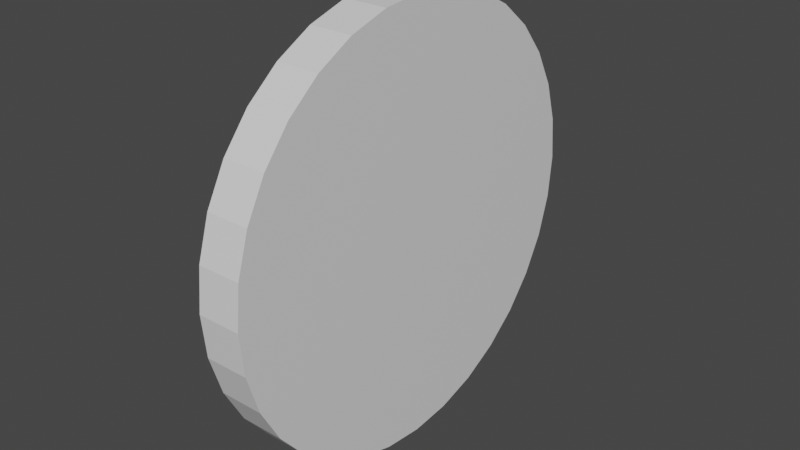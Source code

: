 # Source: levykiakko.blend  (saved by Blender 2.81.16; exported with 4.5.12 LTS)
import bpy
from mathutils import Matrix  # noqa: F401  (used for matrix-valued properties, if any)

bpy.ops.wm.read_factory_settings(use_empty=True)
scene = bpy.context.scene
scene.name = 'Scene'

# ---- collections
col_collection = bpy.data.collections.new('Collection'); scene.collection.children.link(col_collection)

# ---- materials (node trees are filled in below, after node groups)
mat_material = bpy.data.materials.new('Material')
mat_material.alpha_threshold = 0.0
mat_material.use_transparent_shadow = False
mat_material.line_color = (0.0, 0.0, 0.0, 1.0)

# ---- material node trees
mat_material.use_nodes = True; mat_material.node_tree.nodes.clear()
_N = mat_material.node_tree.nodes; _L = mat_material.node_tree.links
n0 = _N.new('ShaderNodeOutputMaterial'); n0.name = 'Material Output'; n0.location = (300, 300)
n1 = _N.new('ShaderNodeBsdfPrincipled'); n1.name = 'Principled BSDF'; n1.location = (10, 300)
n1.distribution = 'GGX'
n1.subsurface_method = 'BURLEY'
n1.inputs[2].default_value = 0.4
n1.inputs[3].default_value = 1.45
n1.inputs[27].default_value = (0.0, 0.0, 0.0, 1.0)
n1.inputs[28].default_value = 1.0
_L.new(n1.outputs[0], n0.inputs[0])
n0.is_active_output = True

# ---- world
world_world = bpy.data.worlds.new('World'); scene.world = world_world
world_world.use_nodes = True; world_world.node_tree.nodes.clear()
_N = world_world.node_tree.nodes; _L = world_world.node_tree.links
n0 = _N.new('ShaderNodeOutputWorld'); n0.name = 'World Output'; n0.location = (300, 300)
n1 = _N.new('ShaderNodeBackground'); n1.name = 'Background'; n1.location = (10, 300)
n1.inputs[0].default_value = (0.05088, 0.05088, 0.05088, 1.0)
_L.new(n1.outputs[0], n0.inputs[0])
n0.is_active_output = True
world_world.color = (0.05088, 0.05088, 0.05088)
world_world.use_sun_shadow = False
world_world.sun_shadow_jitter_overblur = 0.0

# ---- meshes
me_cube = bpy.data.meshes.new('Cube')
me_cube.from_pydata([(0.035, 0.3234, -0.1339), (-0.035, 0.3234, -0.1339), (0.035, 0.3433, -0.06828), (-0.035, 0.3433, -0.06828), (0.035, 0.35, 2.841e-08), (-0.035, 0.35, -1.331e-08), (-0.035, 0.291, -0.1944), (0.035, 0.291, -0.1944), (-0.035, 0.2475, -0.2475), (0.035, 0.2475, -0.2475), (-0.035, 0.1944, -0.291), (0.035, 0.1944, -0.291), (-0.035, 0.1339, -0.3234), (0.035, 0.1339, -0.3234), (-0.035, 0.06828, -0.3433), (0.035, 0.06828, -0.3433), (-0.035, 2.39e-07, -0.35), (0.035, 2.39e-07, -0.35), (-0.035, -0.06828, -0.3433), (0.035, -0.06828, -0.3433), (-0.035, -0.1339, -0.3234), (0.035, -0.1339, -0.3234), (-0.035, -0.1944, -0.291), (0.035, -0.1944, -0.291), (-0.035, -0.2475, -0.2475), (0.035, -0.2475, -0.2475), (-0.035, -0.291, -0.1944), (0.035, -0.291, -0.1944), (-0.035, -0.3234, -0.1339), (0.035, -0.3234, -0.1339), (-0.035, -0.3433, -0.06828), (0.035, -0.3433, -0.06828), (-0.035, -0.35, 1.119e-07), (0.035, -0.35, 1.536e-07), (-0.035, -0.3433, 0.06828), (0.035, -0.3433, 0.06828), (-0.035, -0.3234, 0.1339), (0.035, -0.3234, 0.1339), (-0.035, -0.291, 0.1944), (0.035, -0.291, 0.1944), (-0.035, -0.2475, 0.2475), (0.035, -0.2475, 0.2475), (-0.035, -0.1944, 0.291), (0.035, -0.1944, 0.291), (-0.035, -0.1339, 0.3234), (0.035, -0.1339, 0.3234), (-0.035, -0.06828, 0.3433), (0.035, -0.06828, 0.3433), (-0.035, 5.506e-07, 0.35), (0.035, 5.506e-07, 0.35), (-0.035, 0.06828, 0.3433), (0.035, 0.06828, 0.3433), (-0.035, 0.1339, 0.3234), (0.035, 0.1339, 0.3234), (-0.035, 0.1945, 0.291), (0.035, 0.1945, 0.291), (-0.035, 0.2475, 0.2475), (0.035, 0.2475, 0.2475), (-0.035, 0.291, 0.1944), (0.035, 0.291, 0.1944), (-0.035, 0.3234, 0.1339), (0.035, 0.3234, 0.1339), (-0.035, 0.3433, 0.06828), (0.035, 0.3433, 0.06828), (0.035, 0.1339, -0.3234), (0.035, 0.06828, -0.3433), (0.035, 2.39e-07, -0.35), (0.035, -0.06828, -0.3433), (0.035, -0.1339, -0.3234), (0.035, -0.1944, -0.291), (0.035, -0.2475, -0.2475), (0.035, -0.291, -0.1944), (0.035, -0.3234, -0.1339), (0.035, -0.3433, -0.06828), (0.035, -0.35, 1.536e-07), (0.035, -0.3433, 0.06828), (0.035, -0.3234, 0.1339), (0.035, -0.291, 0.1944), (0.035, -0.2475, 0.2475), (0.035, -0.1944, 0.291), (0.035, -0.1339, 0.3234), (0.035, -0.06828, 0.3433)], [(79, 78), (68, 67), (78, 77), (67, 66), (77, 76), (66, 65), (76, 75), (65, 64), (75, 74), (74, 73), (73, 72), (72, 71), (71, 70), (70, 69), (69, 68), (80, 79), (81, 80)], [(2, 4, 63, 61, 59, 57, 55, 53, 51, 49, 47, 45, 43, 41, 39, 37, 35, 33, 31, 29, 27, 25, 23, 21, 19, 17, 15, 13, 11, 9, 7, 0), (58, 59, 61, 60), (56, 57, 59, 58), (54, 55, 57, 56), (52, 53, 55, 54), (50, 51, 53, 52), (48, 49, 51, 50), (46, 47, 49, 48), (44, 45, 47, 46), (42, 43, 45, 44), (40, 41, 43, 42), (38, 39, 41, 40), (36, 37, 39, 38), (34, 35, 37, 36), (32, 33, 35, 34), (30, 31, 33, 32), (28, 29, 31, 30), (26, 27, 29, 28), (24, 25, 27, 26), (22, 23, 25, 24), (20, 21, 23, 22), (18, 19, 21, 20), (16, 17, 19, 18), (14, 15, 17, 16), (12, 13, 15, 14), (10, 11, 13, 12), (8, 9, 11, 10), (6, 7, 9, 8), (3, 1, 6, 8, 10, 12, 14, 16, 18, 20, 22, 24, 26, 28, 30, 32, 34, 36, 38, 40, 42, 44, 46, 48, 50, 52, 54, 56, 58, 60, 62, 5), (1, 0, 7, 6), (62, 63, 4, 5), (3, 2, 0, 1), (5, 4, 2, 3), (60, 61, 63, 62)])
_uv = me_cube.uv_layers.new(name='UVMap')
_uv.uv.foreach_set('vector', [0.2968, 0.4854, 0.25, 0.49, 0.2032, 0.4854, 0.1582, 0.4717, 0.1167, 0.4496, 0.08029, 0.4197, 0.05045, 0.3833, 0.02827, 0.3418, 0.01461, 0.2968, 0.01, 0.25, 0.01461, 0.2032, 0.02827, 0.1582, 0.05045, 0.1167, 0.08029, 0.08029, 0.1167, 0.05045, 0.1582, 0.02827, 0.2032, 0.01461, 0.25, 0.01, 0.2968, 0.01461, 0.3418, 0.02827, 0.3833, 0.05045, 0.4197, 0.08029, 0.4496, 0.1167, 0.4717, 0.1582, 0.4854, 0.2032, 0.49, 0.25, 0.4854, 0.2968, 0.4717, 0.3418, 0.4496, 0.3833, 0.4197, 0.4197, 0.3833, 0.4496, 0.3418, 0.4717, 0.09375, 0.5, 0.09375, 1.0, 0.0625, 1.0, 0.0625, 0.5, 0.125, 0.5, 0.125, 1.0, 0.09375, 1.0, 0.09375, 0.5, 0.1562, 0.5, 0.1562, 1.0, 0.125, 1.0, 0.125, 0.5, 0.1875, 0.5, 0.1875, 1.0, 0.1562, 1.0, 0.1562, 0.5, 0.2188, 0.5, 0.2188, 1.0, 0.1875, 1.0, 0.1875, 0.5, 0.25, 0.5, 0.25, 1.0, 0.2188, 1.0, 0.2188, 0.5, 0.2812, 0.5, 0.2812, 1.0, 0.25, 1.0, 0.25, 0.5, 0.3125, 0.5, 0.3125, 1.0, 0.2812, 1.0, 0.2812, 0.5, 0.3438, 0.5, 0.3438, 1.0, 0.3125, 1.0, 0.3125, 0.5, 0.375, 0.5, 0.375, 1.0, 0.3438, 1.0, 0.3438, 0.5, 0.4062, 0.5, 0.4062, 1.0, 0.375, 1.0, 0.375, 0.5, 0.4375, 0.5, 0.4375, 1.0, 0.4062, 1.0, 0.4062, 0.5, 0.4688, 0.5, 0.4688, 1.0, 0.4375, 1.0, 0.4375, 0.5, 0.5, 0.5, 0.5, 1.0, 0.4688, 1.0, 0.4688, 0.5, 0.5312, 0.5, 0.5312, 1.0, 0.5, 1.0, 0.5, 0.5, 0.5625, 0.5, 0.5625, 1.0, 0.5312, 1.0, 0.5312, 0.5, 0.5938, 0.5, 0.5938, 1.0, 0.5625, 1.0, 0.5625, 0.5, 0.625, 0.5, 0.625, 1.0, 0.5938, 1.0, 0.5938, 0.5, 0.6562, 0.5, 0.6562, 1.0, 0.625, 1.0, 0.625, 0.5, 0.6875, 0.5, 0.6875, 1.0, 0.6562, 1.0, 0.6562, 0.5, 0.7188, 0.5, 0.7188, 1.0, 0.6875, 1.0, 0.6875, 0.5, 0.75, 0.5, 0.75, 1.0, 0.7188, 1.0, 0.7188, 0.5, 0.7812, 0.5, 0.7812, 1.0, 0.75, 1.0, 0.75, 0.5, 0.8125, 0.5, 0.8125, 1.0, 0.7812, 1.0, 0.7812, 0.5, 0.8438, 0.5, 0.8438, 1.0, 0.8125, 1.0, 0.8125, 0.5, 0.875, 0.5, 0.875, 1.0, 0.8438, 1.0, 0.8438, 0.5, 0.9062, 0.5, 0.9062, 1.0, 0.875, 1.0, 0.875, 0.5, 0.7968, 0.4854, 0.8418, 0.4717, 0.8833, 0.4496, 0.9197, 0.4197, 0.9496, 0.3833, 0.9717, 0.3418, 0.9854, 0.2968, 0.99, 0.25, 0.9854, 0.2032, 0.9717, 0.1582, 0.9496, 0.1167, 0.9197, 0.08029, 0.8833, 0.05045, 0.8418, 0.02827, 0.7968, 0.01461, 0.75, 0.01, 0.7032, 0.01461, 0.6582, 0.02827, 0.6167, 0.05045, 0.5803, 0.08029, 0.5504, 0.1167, 0.5283, 0.1582, 0.5146, 0.2032, 0.51, 0.25, 0.5146, 0.2968, 0.5283, 0.3418, 0.5504, 0.3833, 0.5803, 0.4197, 0.6167, 0.4496, 0.6582, 0.4717, 0.7032, 0.4854, 0.75, 0.49, 0.9375, 0.5, 0.9375, 1.0, 0.9062, 1.0, 0.9062, 0.5, 0.03125, 0.5, 0.03125, 1.0, 0.0, 1.0, 0.0, 0.5, 0.9688, 0.5, 0.9688, 1.0, 0.9375, 1.0, 0.9375, 0.5, 1.0, 0.5, 1.0, 1.0, 0.9688, 1.0, 0.9688, 0.5, 0.0625, 0.5, 0.0625, 1.0, 0.03125, 1.0, 0.03125, 0.5])
me_cube.materials.append(mat_material)
me_cube.use_remesh_preserve_volume = False
me_cube.use_remesh_preserve_attributes = False
me_cube.use_mirror_vertex_groups = False
me_cube.update()

# ---- objects
ob_kiakko = bpy.data.objects.new('Kiakko', me_cube)

# ---- transforms, parenting, visibility, modifiers, constraints
ob_kiakko.location = (0.0, 0.0, 0.0)
ob_kiakko.lock_rotations_4d = False
ob_kiakko.empty_display_type = 'ARROWS'
ob_kiakko.lineart.crease_threshold = 0.0

# ---- collection membership
col_collection.objects.link(ob_kiakko)

# ---- scene / render settings (as saved in the file)
scene.frame_start = 1; scene.frame_end = 250; scene.frame_set(83)
scene.render.engine = 'BLENDER_EEVEE_NEXT'
scene.cycles.use_denoising = False
scene.cycles.samples = 128
scene.cycles.sampling_pattern = 'TABULATED_SOBOL'
scene.cycles.use_adaptive_sampling = False
scene.cycles.use_light_tree = False
scene.view_settings.view_transform = 'Filmic'
bpy.context.view_layer.update()

# ---- added for rendering (the .blend has no active camera and no usable light): camera, sun
cam_auto = bpy.data.cameras.new('AutoCamera')
cam_auto.lens = 50.0
cam_auto.sensor_width = 36.0
cam_auto.clip_end = 1000.0
ob_auto_camera = bpy.data.objects.new('AutoCamera', cam_auto)
scene.collection.objects.link(ob_auto_camera)
ob_auto_camera.location = (0.918213, -1.10186, 0.73457)
ob_auto_camera.rotation_euler = (1.09748, -7.21219e-08, 0.694738)
scene.camera = ob_auto_camera
light_auto_sun = bpy.data.lights.new('AutoSun', 'SUN')
light_auto_sun.energy = 3.0
light_auto_sun.angle = 0.0523599
ob_auto_sun = bpy.data.objects.new('AutoSun', light_auto_sun)
scene.collection.objects.link(ob_auto_sun)
ob_auto_sun.rotation_euler = (0.872665, 0.174533, 0.523599)
bpy.context.view_layer.update()
